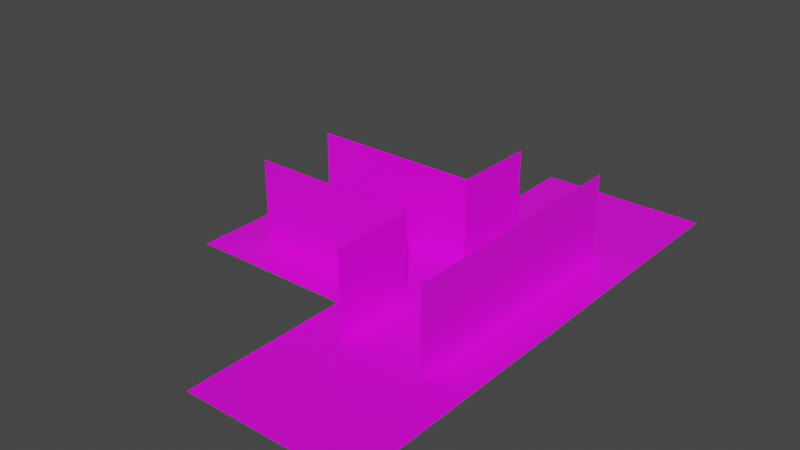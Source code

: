 # Source: lvl.blend  (saved by Blender 2.82.7; exported with 4.5.12 LTS)
import bpy
from mathutils import Matrix  # noqa: F401  (used for matrix-valued properties, if any)

bpy.ops.wm.read_factory_settings(use_empty=True)
scene = bpy.context.scene
scene.name = 'Scene'

# ---- collections
col_collection = bpy.data.collections.new('Collection'); scene.collection.children.link(col_collection)

# ---- images (referenced by path relative to the original .blend; pixels are not part of the script)
import os
ASSET_DIR = os.environ.get("B2B_ASSET_DIR", "")  # directory of the original .blend (textures are referenced by path, not embedded)
HERE = os.path.dirname(os.path.abspath(__file__))  # packed textures are extracted next to this script under _unpacked/

def load_image(name, relpath, width, height, colorspace="sRGB"):
    """Load a texture the original file referenced (path relative to the .blend, or extracted next to this script)."""
    p = next((c for c in (os.path.join(HERE, relpath), os.path.join(ASSET_DIR, relpath)) if relpath and os.path.exists(c)), "")
    if p:
        img = bpy.data.images.load(p, check_existing=True)
        img.name = name
    else:  # same state as the original file: an image datablock whose file is absent (Cycles renders it pink)
        img = bpy.data.images.new(name, width, height)
        img.source = "FILE"
        img.filepath = "//" + (relpath or name)
    img.colorspace_settings.name = colorspace
    return img
img_grass1_png = load_image('grass1.png', 'grass1.png', 1024, 1024, 'sRGB')
img_wall1_png = load_image('wall1.png', 'wall1.png', 1024, 1024, 'sRGB')

# ---- materials (node trees are filled in below, after node groups)
mat_material_002 = bpy.data.materials.new('Material.002')
mat_material_002.use_transparent_shadow = False
mat_material_001 = bpy.data.materials.new('Material.001')
mat_material_001.use_transparent_shadow = False

# ---- material node trees
mat_material_002.use_nodes = True; mat_material_002.node_tree.nodes.clear()
_N = mat_material_002.node_tree.nodes; _L = mat_material_002.node_tree.links
n0 = _N.new('ShaderNodeOutputMaterial'); n0.name = 'Material Output'; n0.location = (300, 300)
n1 = _N.new('ShaderNodeBsdfPrincipled'); n1.name = 'Principled BSDF'; n1.location = (10, 300)
n1.distribution = 'GGX'
n1.subsurface_method = 'BURLEY'
n1.inputs[3].default_value = 1.45
n1.inputs[27].default_value = (0.0, 0.0, 0.0, 1.0)
n1.inputs[28].default_value = 1.0
n2 = _N.new('ShaderNodeTexImage'); n2.name = 'Image Texture'; n2.location = (-280, 275)
n2.image = img_grass1_png
n2.interpolation = 'Closest'
_L.new(n1.outputs[0], n0.inputs[0])
_L.new(n2.outputs[0], n1.inputs[0])
n0.is_active_output = True
mat_material_001.use_nodes = True; mat_material_001.node_tree.nodes.clear()
_N = mat_material_001.node_tree.nodes; _L = mat_material_001.node_tree.links
n0 = _N.new('ShaderNodeOutputMaterial'); n0.name = 'Material Output'; n0.location = (300, 300)
n1 = _N.new('ShaderNodeBsdfPrincipled'); n1.name = 'Principled BSDF'; n1.location = (10, 300)
n1.distribution = 'GGX'
n1.subsurface_method = 'BURLEY'
n1.inputs[3].default_value = 1.45
n1.inputs[27].default_value = (0.0, 0.0, 0.0, 1.0)
n1.inputs[28].default_value = 1.0
n2 = _N.new('ShaderNodeTexImage'); n2.name = 'Image Texture'; n2.location = (-280, 275)
n2.image = img_wall1_png
_L.new(n1.outputs[0], n0.inputs[0])
_L.new(n2.outputs[0], n1.inputs[0])
n0.is_active_output = True

# ---- world
world_world = bpy.data.worlds.new('World'); scene.world = world_world
world_world.use_nodes = True; world_world.node_tree.nodes.clear()
_N = world_world.node_tree.nodes; _L = world_world.node_tree.links
n0 = _N.new('ShaderNodeOutputWorld'); n0.name = 'World Output'; n0.location = (300, 300)
n1 = _N.new('ShaderNodeBackground'); n1.name = 'Background'; n1.location = (10, 300)
n1.inputs[0].default_value = (0.05088, 0.05088, 0.05088, 1.0)
_L.new(n1.outputs[0], n0.inputs[0])
n0.is_active_output = True
world_world.color = (0.05088, 0.05088, 0.05088)
world_world.use_sun_shadow = False
world_world.sun_shadow_jitter_overblur = 0.0

# ---- meshes
me_plane = bpy.data.meshes.new('Plane')
me_plane.from_pydata([(-1.0, -1.0, 0.0), (1.0, -1.0, 0.0), (-1.0, 1.0, 0.0), (1.0, 1.0, 0.0)], [], [(0, 1, 3, 2)])
_uv = me_plane.uv_layers.new(name='UVMap')
_uv.uv.foreach_set('vector', [0.0, 0.0, 1.0, 0.0, 1.0, 1.0, 0.0, 1.0])
me_plane.materials.append(mat_material_002)
me_plane.use_remesh_fix_poles = True
me_plane.use_remesh_preserve_attributes = False
me_plane.use_mirror_vertex_groups = False
me_plane.update()
me_plane_002 = bpy.data.meshes.new('Plane.002')
me_plane_002.from_pydata([(-1.0, -1.0, 0.0), (1.0, -1.0, 0.0), (-1.0, 1.0, 0.0), (1.0, 1.0, 0.0)], [], [(0, 1, 3, 2)])
_uv = me_plane_002.uv_layers.new(name='UVMap')
_uv.uv.foreach_set('vector', [0.0, 0.0, 1.0, 0.0, 1.0, 1.0, 0.0, 1.0])
me_plane_002.materials.append(mat_material_001)
me_plane_002.use_remesh_fix_poles = True
me_plane_002.use_remesh_preserve_attributes = False
me_plane_002.use_mirror_vertex_groups = False
me_plane_002.update()
me_plane_003 = bpy.data.meshes.new('Plane.003')
me_plane_003.from_pydata([(-1.0, -1.0, 0.0), (1.0, -1.0, 0.0), (-1.0, 1.0, 0.0), (1.0, 1.0, 0.0)], [], [(0, 1, 3, 2)])
_uv = me_plane_003.uv_layers.new(name='UVMap')
_uv.uv.foreach_set('vector', [0.0, 0.0, 1.0, 0.0, 1.0, 1.0, 0.0, 1.0])
me_plane_003.materials.append(mat_material_001)
me_plane_003.use_remesh_fix_poles = True
me_plane_003.use_remesh_preserve_attributes = False
me_plane_003.use_mirror_vertex_groups = False
me_plane_003.update()
me_plane_004 = bpy.data.meshes.new('Plane.004')
me_plane_004.from_pydata([(-1.0, -1.0, 0.0), (1.0, -1.0, 0.0), (-1.0, 1.0, 0.0), (1.0, 1.0, 0.0)], [], [(0, 1, 3, 2)])
_uv = me_plane_004.uv_layers.new(name='UVMap')
_uv.uv.foreach_set('vector', [0.0, 0.0, 1.0, 0.0, 1.0, 1.0, 0.0, 1.0])
me_plane_004.materials.append(mat_material_001)
me_plane_004.use_remesh_fix_poles = True
me_plane_004.use_remesh_preserve_attributes = False
me_plane_004.use_mirror_vertex_groups = False
me_plane_004.update()
me_plane_008 = bpy.data.meshes.new('Plane.008')
me_plane_008.from_pydata([(-1.0, -1.0, 0.0), (1.0, -1.0, 0.0), (-1.0, 1.0, 0.0), (1.0, 1.0, 0.0)], [], [(0, 1, 3, 2)])
_uv = me_plane_008.uv_layers.new(name='UVMap')
_uv.uv.foreach_set('vector', [0.0, 0.0, 1.0, 0.0, 1.0, 1.0, 0.0, 1.0])
me_plane_008.materials.append(mat_material_001)
me_plane_008.use_remesh_fix_poles = True
me_plane_008.use_remesh_preserve_attributes = False
me_plane_008.use_mirror_vertex_groups = False
me_plane_008.update()
me_plane_012 = bpy.data.meshes.new('Plane.012')
me_plane_012.from_pydata([(-1.0, -1.0, 0.0), (1.0, -1.0, 0.0), (-1.0, 1.0, 0.0), (1.0, 1.0, 0.0)], [], [(0, 1, 3, 2)])
_uv = me_plane_012.uv_layers.new(name='UVMap')
_uv.uv.foreach_set('vector', [0.0, 0.0, 1.0, 0.0, 1.0, 1.0, 0.0, 1.0])
me_plane_012.materials.append(mat_material_001)
me_plane_012.use_remesh_fix_poles = True
me_plane_012.use_remesh_preserve_attributes = False
me_plane_012.use_mirror_vertex_groups = False
me_plane_012.update()
me_plane_013 = bpy.data.meshes.new('Plane.013')
me_plane_013.from_pydata([(-1.0, -1.0, 0.0), (1.0, -1.0, 0.0), (-1.0, 1.0, 0.0), (1.0, 1.0, 0.0)], [], [(0, 1, 3, 2)])
_uv = me_plane_013.uv_layers.new(name='UVMap')
_uv.uv.foreach_set('vector', [0.0, 0.0, 1.0, 0.0, 1.0, 1.0, 0.0, 1.0])
me_plane_013.materials.append(mat_material_001)
me_plane_013.use_remesh_fix_poles = True
me_plane_013.use_remesh_preserve_attributes = False
me_plane_013.use_mirror_vertex_groups = False
me_plane_013.update()
me_plane_014 = bpy.data.meshes.new('Plane.014')
me_plane_014.from_pydata([(-1.0, -1.0, 0.0), (1.0, -1.0, 0.0), (-1.0, 1.0, 0.0), (1.0, 1.0, 0.0)], [], [(0, 1, 3, 2)])
_uv = me_plane_014.uv_layers.new(name='UVMap')
_uv.uv.foreach_set('vector', [0.0, 0.0, 1.0, 0.0, 1.0, 1.0, 0.0, 1.0])
me_plane_014.materials.append(mat_material_001)
me_plane_014.use_remesh_fix_poles = True
me_plane_014.use_remesh_preserve_attributes = False
me_plane_014.use_mirror_vertex_groups = False
me_plane_014.update()
me_plane_015 = bpy.data.meshes.new('Plane.015')
me_plane_015.from_pydata([(-1.0, -1.0, 0.0), (1.0, -1.0, 0.0), (-1.0, 1.0, 0.0), (1.0, 1.0, 0.0)], [], [(0, 1, 3, 2)])
_uv = me_plane_015.uv_layers.new(name='UVMap')
_uv.uv.foreach_set('vector', [0.0, 0.0, 1.0, 0.0, 1.0, 1.0, 0.0, 1.0])
me_plane_015.materials.append(mat_material_001)
me_plane_015.use_remesh_fix_poles = True
me_plane_015.use_remesh_preserve_attributes = False
me_plane_015.use_mirror_vertex_groups = False
me_plane_015.update()
me_plane_016 = bpy.data.meshes.new('Plane.016')
me_plane_016.from_pydata([(-1.0, -1.0, 0.0), (1.0, -1.0, 0.0), (-1.0, 1.0, 0.0), (1.0, 1.0, 0.0)], [], [(0, 1, 3, 2)])
_uv = me_plane_016.uv_layers.new(name='UVMap')
_uv.uv.foreach_set('vector', [0.0, 0.0, 1.0, 0.0, 1.0, 1.0, 0.0, 1.0])
me_plane_016.materials.append(mat_material_001)
me_plane_016.use_remesh_fix_poles = True
me_plane_016.use_remesh_preserve_attributes = False
me_plane_016.use_mirror_vertex_groups = False
me_plane_016.update()
me_plane_001 = bpy.data.meshes.new('Plane.001')
me_plane_001.from_pydata([(-1.0, -1.0, 0.0), (1.0, -1.0, 0.0), (-1.0, 1.0, 0.0), (1.0, 1.0, 0.0)], [], [(0, 1, 3, 2)])
_uv = me_plane_001.uv_layers.new(name='UVMap')
_uv.uv.foreach_set('vector', [0.0, 0.0, 1.0, 0.0, 1.0, 1.0, 0.0, 1.0])
me_plane_001.materials.append(mat_material_002)
me_plane_001.use_remesh_fix_poles = True
me_plane_001.use_remesh_preserve_attributes = False
me_plane_001.use_mirror_vertex_groups = False
me_plane_001.update()
me_plane_005 = bpy.data.meshes.new('Plane.005')
me_plane_005.from_pydata([(-1.0, -1.0, 0.0), (1.0, -1.0, 0.0), (-1.0, 1.0, 0.0), (1.0, 1.0, 0.0)], [], [(0, 1, 3, 2)])
_uv = me_plane_005.uv_layers.new(name='UVMap')
_uv.uv.foreach_set('vector', [0.0, 0.0, 1.0, 0.0, 1.0, 1.0, 0.0, 1.0])
me_plane_005.materials.append(mat_material_002)
me_plane_005.use_remesh_fix_poles = True
me_plane_005.use_remesh_preserve_attributes = False
me_plane_005.use_mirror_vertex_groups = False
me_plane_005.update()
me_plane_006 = bpy.data.meshes.new('Plane.006')
me_plane_006.from_pydata([(-1.0, -1.0, 0.0), (1.0, -1.0, 0.0), (-1.0, 1.0, 0.0), (1.0, 1.0, 0.0)], [], [(0, 1, 3, 2)])
_uv = me_plane_006.uv_layers.new(name='UVMap')
_uv.uv.foreach_set('vector', [0.0, 0.0, 1.0, 0.0, 1.0, 1.0, 0.0, 1.0])
me_plane_006.materials.append(mat_material_002)
me_plane_006.use_remesh_fix_poles = True
me_plane_006.use_remesh_preserve_attributes = False
me_plane_006.use_mirror_vertex_groups = False
me_plane_006.update()

# ---- objects
ob_plane = bpy.data.objects.new('Plane', me_plane)
ob_plane_002 = bpy.data.objects.new('Plane.002', me_plane_002)
ob_plane_001 = bpy.data.objects.new('Plane.001', me_plane_003)
ob_plane_003 = bpy.data.objects.new('Plane.003', me_plane_004)
ob_plane_004 = bpy.data.objects.new('Plane.004', me_plane_008)
ob_plane_005 = bpy.data.objects.new('Plane.005', me_plane_012)
ob_plane_006 = bpy.data.objects.new('Plane.006', me_plane_013)
ob_plane_007 = bpy.data.objects.new('Plane.007', me_plane_014)
ob_plane_008 = bpy.data.objects.new('Plane.008', me_plane_015)
ob_plane_009 = bpy.data.objects.new('Plane.009', me_plane_016)
ob_plane_010 = bpy.data.objects.new('Plane.010', me_plane_001)
ob_plane_011 = bpy.data.objects.new('Plane.011', me_plane_005)
ob_plane_012 = bpy.data.objects.new('Plane.012', me_plane_006)

# ---- transforms, parenting, visibility, modifiers, constraints
ob_plane.location = (0.0, 0.0, 0.0)
ob_plane.scale = (2.0, 2.0, 1.0)
ob_plane.lineart.crease_threshold = 0.0
ob_plane_002.location = (0.0, -1.0, 1.0)
ob_plane_002.rotation_euler = (1.571, -0.0, 0.0)
ob_plane_002.lineart.crease_threshold = 0.0
ob_plane_001.location = (0.0, 1.0, 1.0)
ob_plane_001.rotation_euler = (1.571, -0.0, 0.0)
ob_plane_001.lineart.crease_threshold = 0.0
ob_plane_003.location = (2.0, 1.0, 1.0)
ob_plane_003.rotation_euler = (1.571, -0.0, 0.0)
ob_plane_003.lineart.crease_threshold = 0.0
ob_plane_004.location = (2.0, -1.0, 1.0)
ob_plane_004.rotation_euler = (1.571, -0.0, 0.0)
ob_plane_004.lineart.crease_threshold = 0.0
ob_plane_005.location = (5.0, 0.0, 1.0)
ob_plane_005.rotation_euler = (1.571, -0.0, 1.571)
ob_plane_005.lineart.crease_threshold = 0.0
ob_plane_006.location = (5.0, -2.0, 1.0)
ob_plane_006.rotation_euler = (1.571, -0.0, 1.571)
ob_plane_006.lineart.crease_threshold = 0.0
ob_plane_007.location = (5.0, 2.0, 1.0)
ob_plane_007.rotation_euler = (1.571, -0.0, 1.571)
ob_plane_007.lineart.crease_threshold = 0.0
ob_plane_008.location = (3.0, -2.0, 1.0)
ob_plane_008.rotation_euler = (1.571, -0.0, 1.571)
ob_plane_008.lineart.crease_threshold = 0.0
ob_plane_009.location = (3.0, 2.0, 1.0)
ob_plane_009.rotation_euler = (1.571, -0.0, 1.571)
ob_plane_009.lineart.crease_threshold = 0.0
ob_plane_010.location = (4.0, 0.0, 0.0)
ob_plane_010.scale = (2.0, 2.0, 1.0)
ob_plane_010.lineart.crease_threshold = 0.0
ob_plane_011.location = (4.0, 4.0, 0.0)
ob_plane_011.scale = (2.0, 2.0, 1.0)
ob_plane_011.lineart.crease_threshold = 0.0
ob_plane_012.location = (4.0, -4.0, 0.0)
ob_plane_012.scale = (2.0, 2.0, 1.0)
ob_plane_012.lineart.crease_threshold = 0.0

# ---- collection membership
col_collection.objects.link(ob_plane)
col_collection.objects.link(ob_plane_002)
col_collection.objects.link(ob_plane_001)
col_collection.objects.link(ob_plane_003)
col_collection.objects.link(ob_plane_004)
col_collection.objects.link(ob_plane_005)
col_collection.objects.link(ob_plane_006)
col_collection.objects.link(ob_plane_007)
col_collection.objects.link(ob_plane_008)
col_collection.objects.link(ob_plane_009)
col_collection.objects.link(ob_plane_010)
col_collection.objects.link(ob_plane_011)
col_collection.objects.link(ob_plane_012)

# ---- scene / render settings (as saved in the file)
scene.frame_start = 1; scene.frame_end = 250; scene.frame_set(1)
scene.render.engine = 'BLENDER_EEVEE_NEXT'
scene.cycles.use_denoising = False
scene.cycles.samples = 128
scene.cycles.sampling_pattern = 'TABULATED_SOBOL'
scene.cycles.use_adaptive_sampling = False
scene.cycles.use_light_tree = False
scene.view_settings.view_transform = 'Filmic'
bpy.context.view_layer.update()

# ---- added for rendering (the .blend has no active camera and no usable light): camera, sun
cam_auto = bpy.data.cameras.new('AutoCamera')
cam_auto.lens = 50.0
cam_auto.sensor_width = 36.0
cam_auto.clip_end = 1000.0
ob_auto_camera = bpy.data.objects.new('AutoCamera', cam_auto)
scene.collection.objects.link(ob_auto_camera)
ob_auto_camera.location = (15.4715, -16.1658, 11.7772)
ob_auto_camera.rotation_euler = (1.09748, -7.21219e-08, 0.694738)
scene.camera = ob_auto_camera
light_auto_sun = bpy.data.lights.new('AutoSun', 'SUN')
light_auto_sun.energy = 3.0
light_auto_sun.angle = 0.0523599
ob_auto_sun = bpy.data.objects.new('AutoSun', light_auto_sun)
scene.collection.objects.link(ob_auto_sun)
ob_auto_sun.rotation_euler = (0.872665, 0.174533, 0.523599)
bpy.context.view_layer.update()
